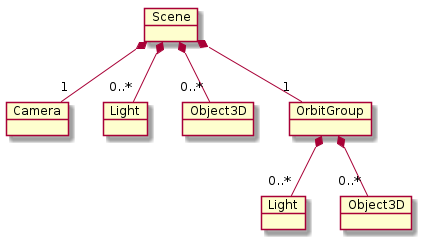

The diagram above was rendered by PlantUML. Its source (embedded in the PNG):
@startuml



object Scene

object Camera

object "Light" as Light1
object "Light" as Light2

object "Object3D" as Object3D_1
object "Object3D" as Object3D_2

object OrbitGroup

Scene *-- "0..*" Light1
Scene *-- "1" OrbitGroup
Scene *-- "0..*" Object3D_1
Scene *-- "1" Camera

OrbitGroup *-- "0..*" Object3D_2
OrbitGroup *-- "0..*" Light2

@enduml